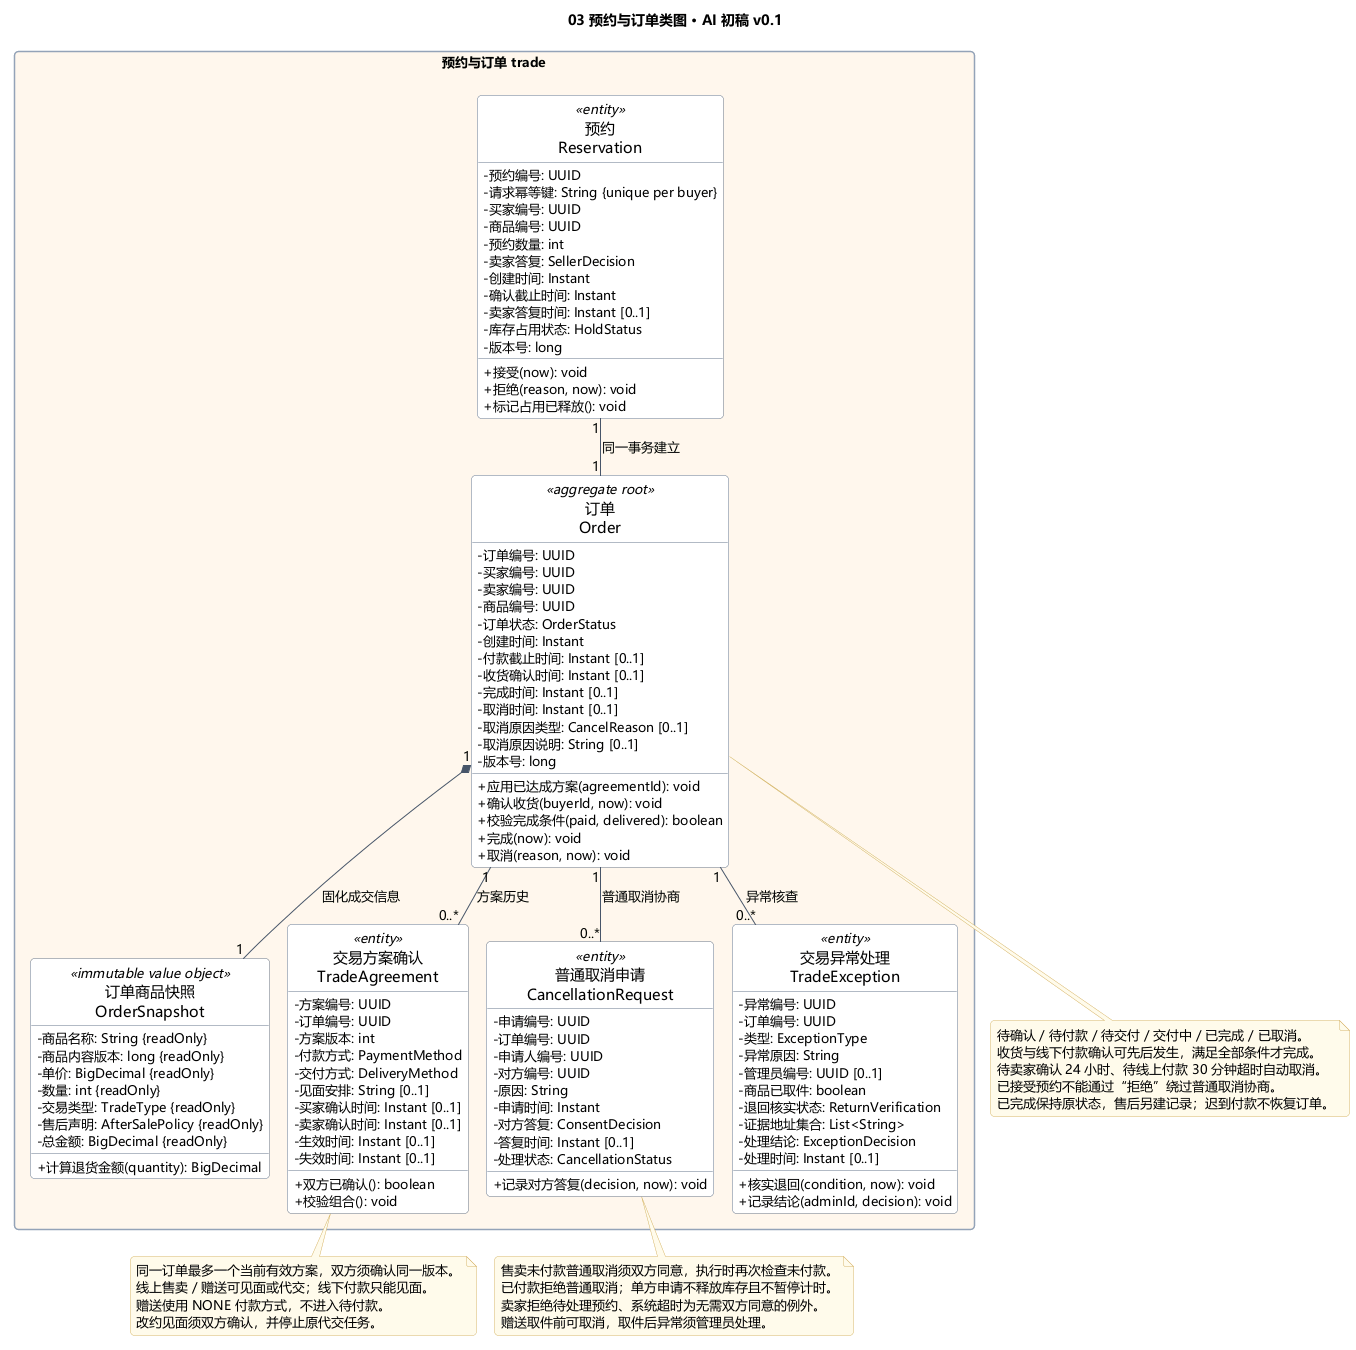

The diagram above was rendered by PlantUML. Its source (embedded in the PNG):
@startuml
!include model/style.iuml
title 03 预约与订单类图 · AI 初稿 v0.1
!include model/trade.iuml
note bottom of TradeAgreement
  同一订单最多一个当前有效方案，双方须确认同一版本。
  线上售卖 / 赠送可见面或代交；线下付款只能见面。
  赠送使用 NONE 付款方式，不进入待付款。
  改约见面须双方确认，并停止原代交任务。
end note
note bottom of Order
  待确认 / 待付款 / 待交付 / 交付中 / 已完成 / 已取消。
  收货与线下付款确认可先后发生，满足全部条件才完成。
  待卖家确认 24 小时、待线上付款 30 分钟超时自动取消。
  已接受预约不能通过“拒绝”绕过普通取消协商。
  已完成保持原状态，售后另建记录；迟到付款不恢复订单。
end note
note bottom of CancellationRequest
  售卖未付款普通取消须双方同意，执行时再次检查未付款。
  已付款拒绝普通取消；单方申请不释放库存且不暂停计时。
  卖家拒绝待处理预约、系统超时为无需双方同意的例外。
  赠送取件前可取消，取件后异常须管理员处理。
end note
@enduml